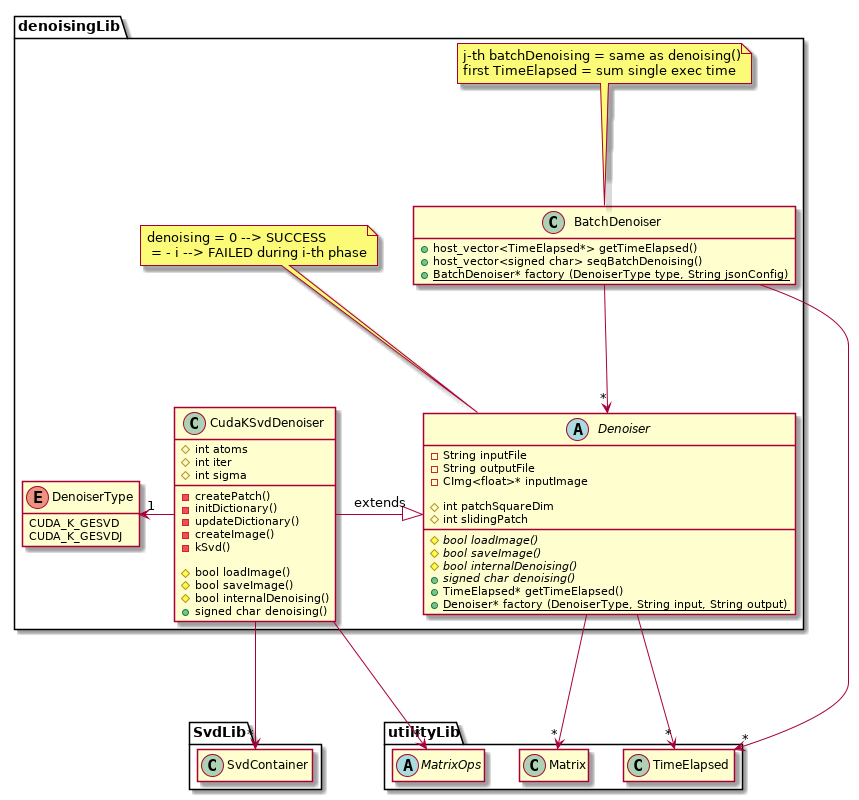

The diagram above was rendered by PlantUML. Its source (embedded in the PNG):
@startuml DenoisingDiagram

package denoisingLib{

    enum DenoiserType{
            CUDA_K_GESVD
            CUDA_K_GESVDJ
    }

    abstract class Denoiser{
        - String inputFile
        - String outputFile
        - CImg<float>* inputImage

        # int patchSquareDim
        # int slidingPatch

        {abstract} # bool loadImage()
        {abstract} # bool saveImage()
        {abstract} # bool internalDenoising()
        {abstract} + signed char denoising()
        + TimeElapsed* getTimeElapsed()
        {static} + Denoiser* factory (DenoiserType, String input, String output)
    }

    note top: denoising = 0 --> SUCCESS\n = - i --> FAILED during i-th phase 

    class CudaKSvdDenoiser{
        # int atoms
        # int iter
        # int sigma
        
        - createPatch()
        - initDictionary()
        - updateDictionary()
        - createImage()
        - kSvd()
        
        # bool loadImage()
        # bool saveImage()
        # bool internalDenoising()
        + signed char denoising()
    }

    class BatchDenoiser{
        + host_vector<TimeElapsed*> getTimeElapsed() 
        + host_vector<signed char> seqBatchDenoising()
        {static} + BatchDenoiser* factory (DenoiserType type, String jsonConfig)
    }

    note top: j-th batchDenoising = same as denoising()\nfirst TimeElapsed = sum single exec time 


    CudaKSvdDenoiser -|> Denoiser : extends
    DenoiserType "1"<- CudaKSvdDenoiser
    BatchDenoiser --> "*" Denoiser

    hide BatchDenoiser fields
    hide DenoiserType methods
}

package utilityLib{
    class Matrix
    class TimeElapsed
    class Matrix
    abstract class MatrixOps

    hide Matrix fields
    hide Matrix methods

    hide TimeElapsed fields
    hide TimeElapsed methods

    hide MatrixOps fields
    hide MatrixOps methods
}

package SvdLib{
    class SvdContainer

    hide SvdContainer fields
    hide SvdContainer methods
}

BatchDenoiser ---> "*" TimeElapsed
Denoiser ---> "*" TimeElapsed
Denoiser ---> "*" Matrix
CudaKSvdDenoiser ---> "*" MatrixOps
CudaKSvdDenoiser ---> "*" SvdContainer

@enduml